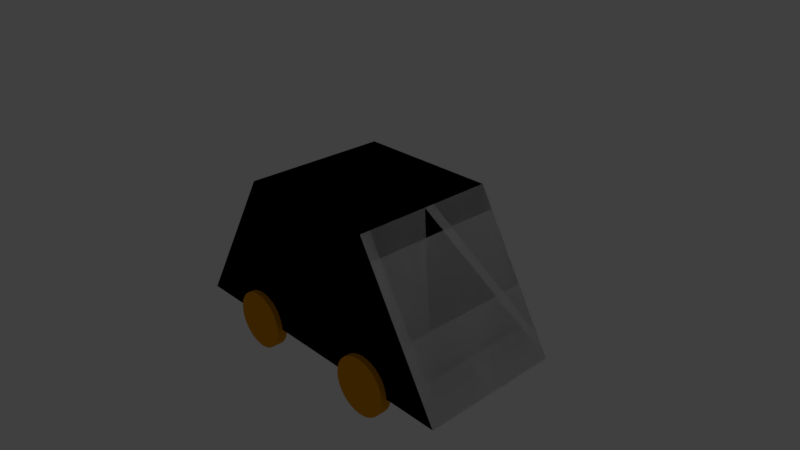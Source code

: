 # Source: genericCar1.blend  (saved by Blender 2.78.0; exported with 4.5.12 LTS)
import bpy
from mathutils import Matrix  # noqa: F401  (used for matrix-valued properties, if any)

bpy.ops.wm.read_factory_settings(use_empty=True)
scene = bpy.context.scene
scene.name = 'Scene'

# ---- collections
col_collection_1 = bpy.data.collections.new('Collection 1'); scene.collection.children.link(col_collection_1)

# ---- materials (node trees are filled in below, after node groups)
mat_material_001 = bpy.data.materials.new('Material.001')
mat_material_001.alpha_threshold = 0.0
mat_material_001.use_transparent_shadow = False
mat_material_001.diffuse_color = (0.8, 0.3184, 0.0, 1.0)
mat_material_001.roughness = 0.5
mat_material_001.line_color = (0.0, 0.0, 0.0, 1.0)
mat_material = bpy.data.materials.new('Material')
mat_material.alpha_threshold = 0.0
mat_material.use_transparent_shadow = False
mat_material.roughness = 0.5
mat_material.line_color = (0.0, 0.0, 0.0, 1.0)

# ---- material node trees

# ---- world
world_world = bpy.data.worlds.new('World'); scene.world = world_world
world_world.color = (0.05088, 0.05088, 0.05088)
world_world.use_sun_shadow = False
world_world.sun_shadow_jitter_overblur = 0.0
world_world.cycles.sampling_method = 'MANUAL'

# ---- cameras
cam_camera = bpy.data.cameras.new('Camera')
cam_camera.clip_end = 100.0
cam_camera.lens = 35.0
cam_camera.sensor_width = 32.0
cam_camera.sensor_height = 18.0
cam_camera.ortho_scale = 7.314
cam_camera.dof.focus_distance = 0.0
cam_camera.dof.aperture_fstop = 128.0

# ---- lights
light_lamp = bpy.data.lights.new('Lamp', 'POINT')
light_lamp.transmission_factor = 0.0
light_lamp.cutoff_distance = 30.0
light_lamp.energy = 100.0
light_lamp.shadow_buffer_clip_start = 1.001
light_lamp.shadow_soft_size = 0.1
light_lamp.shadow_maximum_resolution = 0.006
light_lamp.use_absolute_resolution = True

# ---- meshes
me_cube_003 = bpy.data.meshes.new('Cube.003')
me_cube_003.from_pydata([(1.007, -0.9288, -0.6004), (1.007, -1.076, -0.6004), (1.085, -0.9288, -0.608), (1.085, -1.076, -0.608), (1.16, -0.9288, -0.6308), (1.16, -1.076, -0.6308), (1.229, -0.9288, -0.6677), (1.229, -1.076, -0.6677), (1.29, -0.9288, -0.7174), (1.29, -1.076, -0.7174), (1.339, -0.9288, -0.778), (1.339, -1.076, -0.778), (1.376, -0.9288, -0.8471), (1.376, -1.076, -0.8471), (1.399, -0.9288, -0.922), (1.399, -1.076, -0.922), (1.407, -0.9288, -1.0), (1.407, -1.076, -1.0), (1.399, -0.9288, -1.078), (1.399, -1.076, -1.078), (1.376, -0.9288, -1.153), (1.376, -1.076, -1.153), (1.339, -0.9288, -1.222), (1.339, -1.076, -1.222), (1.29, -0.9288, -1.283), (1.29, -1.076, -1.283), (1.229, -0.9288, -1.332), (1.229, -1.076, -1.332), (1.16, -0.9288, -1.369), (1.16, -1.076, -1.369), (1.085, -0.9288, -1.392), (1.085, -1.076, -1.392), (1.007, -0.9288, -1.4), (1.007, -1.076, -1.4), (0.929, -0.9288, -1.392), (0.929, -1.076, -1.392), (0.854, -0.9288, -1.369), (0.854, -1.076, -1.369), (0.7849, -0.9288, -1.332), (0.7849, -1.076, -1.332), (0.7243, -0.9288, -1.283), (0.7243, -1.076, -1.283), (0.6746, -0.9288, -1.222), (0.6746, -1.076, -1.222), (0.6377, -0.9288, -1.153), (0.6377, -1.076, -1.153), (0.615, -0.9288, -1.078), (0.615, -1.076, -1.078), (0.6073, -0.9288, -1.0), (0.6073, -1.076, -1.0), (0.615, -0.9288, -0.922), (0.615, -1.076, -0.922), (0.6377, -0.9288, -0.8471), (0.6377, -1.076, -0.8471), (0.6746, -0.9288, -0.778), (0.6746, -1.076, -0.778), (0.7243, -0.9288, -0.7174), (0.7243, -1.076, -0.7174), (0.7849, -0.9288, -0.6677), (0.7849, -1.076, -0.6677), (0.854, -0.9288, -0.6308), (0.854, -1.076, -0.6308), (0.929, -0.9288, -0.608), (0.929, -1.076, -0.608)], [], [(0, 1, 3, 2), (2, 3, 5, 4), (4, 5, 7, 6), (6, 7, 9, 8), (8, 9, 11, 10), (10, 11, 13, 12), (12, 13, 15, 14), (14, 15, 17, 16), (16, 17, 19, 18), (18, 19, 21, 20), (20, 21, 23, 22), (22, 23, 25, 24), (24, 25, 27, 26), (26, 27, 29, 28), (28, 29, 31, 30), (30, 31, 33, 32), (32, 33, 35, 34), (34, 35, 37, 36), (36, 37, 39, 38), (38, 39, 41, 40), (40, 41, 43, 42), (42, 43, 45, 44), (44, 45, 47, 46), (46, 47, 49, 48), (48, 49, 51, 50), (50, 51, 53, 52), (52, 53, 55, 54), (54, 55, 57, 56), (56, 57, 59, 58), (58, 59, 61, 60), (3, 1, 63, 61, 59, 57, 55, 53, 51, 49, 47, 45, 43, 41, 39, 37, 35, 33, 31, 29, 27, 25, 23, 21, 19, 17, 15, 13, 11, 9, 7, 5), (60, 61, 63, 62), (62, 63, 1, 0), (0, 2, 4, 6, 8, 10, 12, 14, 16, 18, 20, 22, 24, 26, 28, 30, 32, 34, 36, 38, 40, 42, 44, 46, 48, 50, 52, 54, 56, 58, 60, 62)])
me_cube_003.materials.append(mat_material_001)
me_cube_003.use_remesh_preserve_volume = False
me_cube_003.use_remesh_preserve_attributes = False
me_cube_003.use_mirror_vertex_groups = False
me_cube_003.update()
me_cube = bpy.data.meshes.new('Cube')
me_cube.from_pydata([(2.165, -1.0, -1.0), (-2.165, -1.0, -1.0), (1.0, -1.0, 1.0), (-1.0, -1.0, 1.0), (2.165, -5.96e-08, -1.0), (-2.165, 2.98e-07, -1.0), (1.0, -5.364e-07, 1.0), (-1.0, 1.788e-07, 1.0)], [], [(4, 0, 1, 5), (6, 7, 3, 2), (4, 6, 2, 0), (0, 2, 3, 1), (1, 3, 7, 5)])
me_cube.materials.append(mat_material)
me_cube.use_remesh_preserve_volume = False
me_cube.use_remesh_preserve_attributes = False
me_cube.use_mirror_vertex_groups = False
me_cube.update()

# ---- objects
ob_cube_001 = bpy.data.objects.new('Cube.001', me_cube_003)
ob_cube = bpy.data.objects.new('Cube', me_cube)
ob_lamp = bpy.data.objects.new('Lamp', light_lamp)
ob_camera = bpy.data.objects.new('Camera', cam_camera)

# ---- transforms, parenting, visibility, modifiers, constraints
ob_cube_001.location = (0.0, 0.0, 0.0)
ob_cube_001.lock_rotations_4d = False
ob_cube_001.empty_display_type = 'ARROWS'
ob_cube_001.lineart.crease_threshold = 0.0
_m = ob_cube_001.modifiers.new('Mirror', 'MIRROR')
_m.use_axis = (True, True, False)
ob_cube.location = (0.0, 0.0, 0.0)
ob_cube.lock_rotations_4d = False
ob_cube.empty_display_type = 'ARROWS'
ob_cube.lineart.crease_threshold = 0.0
_m = ob_cube.modifiers.new('Mirror', 'MIRROR')
_m.use_axis = (True, True, False)
ob_lamp.location = (4.076, 1.005, 5.904)
ob_lamp.rotation_euler = (0.6503, 0.05522, 1.866)
ob_lamp.lock_rotations_4d = False
ob_lamp.empty_display_type = 'ARROWS'
ob_lamp.color = (0.0, 0.0, 0.0, 0.0)
ob_lamp.lineart.crease_threshold = 0.0
ob_camera.location = (7.481, -6.508, 5.344)
ob_camera.rotation_euler = (1.109, 0.0, 0.8149)
ob_camera.lock_rotations_4d = False
ob_camera.empty_display_type = 'ARROWS'
ob_camera.color = (0.0, 0.0, 0.0, 0.0)
ob_camera.display_type = 'WIRE'
ob_camera.lineart.crease_threshold = 0.0

# ---- collection membership
col_collection_1.objects.link(ob_cube_001)
col_collection_1.objects.link(ob_cube)
col_collection_1.objects.link(ob_lamp)
col_collection_1.objects.link(ob_camera)

# ---- scene / render settings (as saved in the file)
scene.camera = ob_camera
scene.frame_start = 1; scene.frame_end = 250; scene.frame_set(1)
scene.render.engine = 'BLENDER_EEVEE_NEXT'
scene.render.resolution_percentage = 50
scene.render.dither_intensity = 0.0
scene.cycles.use_denoising = False
scene.cycles.samples = 128
scene.cycles.sampling_pattern = 'TABULATED_SOBOL'
scene.cycles.light_sampling_threshold = 0.0
scene.cycles.use_adaptive_sampling = False
scene.cycles.use_light_tree = False
scene.cycles.blur_glossy = 0.0
scene.cycles.sample_clamp_indirect = 0.0
scene.view_settings.view_transform = 'Standard'
bpy.context.view_layer.update()
